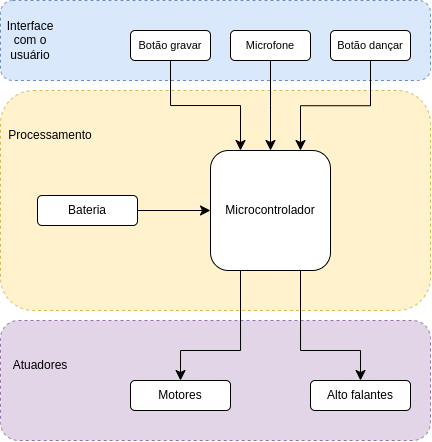

The diagram above was exported from draw.io. Its source (the exported page's mxGraphModel, read from the mxfile embedded in the PNG):
<mxGraphModel dx="735" dy="394" grid="1" gridSize="10" guides="1" tooltips="1" connect="1" arrows="1" fold="1" page="1" pageScale="1" pageWidth="850" pageHeight="1100" math="0" shadow="0">
  <root>
    <mxCell id="0" />
    <mxCell id="1" parent="0" />
    <mxCell id="SWJgcAhkAl5XlOYfoTRL-1" value="" style="rounded=1;whiteSpace=wrap;html=1;fillColor=#dae8fc;strokeColor=#6c8ebf;dashed=1;align=left;" vertex="1" parent="1">
      <mxGeometry x="10" y="10" width="430" height="80" as="geometry" />
    </mxCell>
    <mxCell id="SWJgcAhkAl5XlOYfoTRL-2" value="Interface com o usuário" style="text;html=1;strokeColor=none;fillColor=none;align=center;verticalAlign=middle;whiteSpace=wrap;rounded=0;" vertex="1" parent="1">
      <mxGeometry x="20" y="35" width="40" height="30" as="geometry" />
    </mxCell>
    <mxCell id="SWJgcAhkAl5XlOYfoTRL-3" value="" style="rounded=1;whiteSpace=wrap;html=1;fillColor=#fff2cc;strokeColor=#d6b656;dashed=1;align=left;fillStyle=auto;" vertex="1" parent="1">
      <mxGeometry x="10" y="100" width="430" height="220" as="geometry" />
    </mxCell>
    <mxCell id="SWJgcAhkAl5XlOYfoTRL-4" value="Processamento" style="text;html=1;strokeColor=none;fillColor=none;align=center;verticalAlign=middle;whiteSpace=wrap;rounded=0;" vertex="1" parent="1">
      <mxGeometry x="40" y="130" width="40" height="30" as="geometry" />
    </mxCell>
    <mxCell id="SWJgcAhkAl5XlOYfoTRL-5" value="" style="rounded=1;whiteSpace=wrap;html=1;fillColor=#e1d5e7;strokeColor=#9673a6;dashed=1;align=left;fillStyle=auto;" vertex="1" parent="1">
      <mxGeometry x="10" y="330" width="430" height="120" as="geometry" />
    </mxCell>
    <mxCell id="SWJgcAhkAl5XlOYfoTRL-6" value="Atuadores" style="text;html=1;strokeColor=none;fillColor=none;align=center;verticalAlign=middle;whiteSpace=wrap;rounded=0;" vertex="1" parent="1">
      <mxGeometry x="30" y="360" width="40" height="30" as="geometry" />
    </mxCell>
    <mxCell id="SWJgcAhkAl5XlOYfoTRL-7" value="&lt;font style=&quot;font-size: 11px;&quot;&gt;Botão gravar&lt;/font&gt;" style="rounded=1;whiteSpace=wrap;html=1;" vertex="1" parent="1">
      <mxGeometry x="140" y="40" width="80" height="30" as="geometry" />
    </mxCell>
    <mxCell id="SWJgcAhkAl5XlOYfoTRL-8" value="&lt;font style=&quot;font-size: 11px;&quot;&gt;Microfone&lt;/font&gt;" style="rounded=1;whiteSpace=wrap;html=1;" vertex="1" parent="1">
      <mxGeometry x="240" y="40" width="80" height="30" as="geometry" />
    </mxCell>
    <mxCell id="SWJgcAhkAl5XlOYfoTRL-9" value="&lt;font style=&quot;font-size: 11px;&quot;&gt;Botão dançar&lt;/font&gt;" style="rounded=1;whiteSpace=wrap;html=1;" vertex="1" parent="1">
      <mxGeometry x="340" y="40" width="80" height="30" as="geometry" />
    </mxCell>
    <mxCell id="SWJgcAhkAl5XlOYfoTRL-10" value="Microcontrolador" style="rounded=1;whiteSpace=wrap;html=1;" vertex="1" parent="1">
      <mxGeometry x="220" y="160" width="120" height="120" as="geometry" />
    </mxCell>
    <mxCell id="SWJgcAhkAl5XlOYfoTRL-21" value="" style="edgeStyle=orthogonalEdgeStyle;elbow=horizontal;endArrow=classic;html=1;rounded=0;endSize=8;startSize=8;exitX=0.5;exitY=1;exitDx=0;exitDy=0;entryX=0.25;entryY=0;entryDx=0;entryDy=0;" edge="1" parent="1" source="SWJgcAhkAl5XlOYfoTRL-7" target="SWJgcAhkAl5XlOYfoTRL-10">
      <mxGeometry width="50" height="50" relative="1" as="geometry">
        <mxPoint x="200" y="170" as="sourcePoint" />
        <mxPoint x="250" y="120" as="targetPoint" />
      </mxGeometry>
    </mxCell>
    <mxCell id="SWJgcAhkAl5XlOYfoTRL-22" value="" style="edgeStyle=elbowEdgeStyle;elbow=vertical;endArrow=classic;html=1;curved=0;rounded=0;endSize=8;startSize=8;exitX=0.5;exitY=1;exitDx=0;exitDy=0;entryX=0.5;entryY=0;entryDx=0;entryDy=0;" edge="1" parent="1" source="SWJgcAhkAl5XlOYfoTRL-8" target="SWJgcAhkAl5XlOYfoTRL-10">
      <mxGeometry width="50" height="50" relative="1" as="geometry">
        <mxPoint x="220" y="220" as="sourcePoint" />
        <mxPoint x="270" y="160" as="targetPoint" />
      </mxGeometry>
    </mxCell>
    <mxCell id="SWJgcAhkAl5XlOYfoTRL-23" value="" style="edgeStyle=elbowEdgeStyle;elbow=vertical;endArrow=classic;html=1;curved=0;rounded=0;endSize=8;startSize=8;entryX=0.75;entryY=0;entryDx=0;entryDy=0;exitX=0.5;exitY=1;exitDx=0;exitDy=0;" edge="1" parent="1" source="SWJgcAhkAl5XlOYfoTRL-9" target="SWJgcAhkAl5XlOYfoTRL-10">
      <mxGeometry width="50" height="50" relative="1" as="geometry">
        <mxPoint x="350" y="150" as="sourcePoint" />
        <mxPoint x="400" y="100" as="targetPoint" />
      </mxGeometry>
    </mxCell>
    <mxCell id="SWJgcAhkAl5XlOYfoTRL-24" value="Motores" style="rounded=1;whiteSpace=wrap;html=1;" vertex="1" parent="1">
      <mxGeometry x="140" y="390" width="100" height="30" as="geometry" />
    </mxCell>
    <mxCell id="SWJgcAhkAl5XlOYfoTRL-25" value="" style="edgeStyle=orthogonalEdgeStyle;elbow=horizontal;endArrow=classic;html=1;rounded=0;endSize=8;startSize=8;exitX=0.25;exitY=1;exitDx=0;exitDy=0;entryX=0.5;entryY=0;entryDx=0;entryDy=0;" edge="1" parent="1" source="SWJgcAhkAl5XlOYfoTRL-10" target="SWJgcAhkAl5XlOYfoTRL-24">
      <mxGeometry width="50" height="50" relative="1" as="geometry">
        <mxPoint x="130" y="360" as="sourcePoint" />
        <mxPoint x="180" y="390" as="targetPoint" />
        <Array as="points">
          <mxPoint x="250" y="360" />
          <mxPoint x="190" y="360" />
        </Array>
      </mxGeometry>
    </mxCell>
    <mxCell id="SWJgcAhkAl5XlOYfoTRL-26" value="" style="edgeStyle=segmentEdgeStyle;endArrow=classic;html=1;curved=0;rounded=0;endSize=8;startSize=8;entryX=0.75;entryY=0;entryDx=0;entryDy=0;" edge="1" parent="1" source="SWJgcAhkAl5XlOYfoTRL-5" target="SWJgcAhkAl5XlOYfoTRL-24">
      <mxGeometry width="50" height="50" relative="1" as="geometry">
        <mxPoint x="160" y="400" as="sourcePoint" />
        <mxPoint x="210" y="350" as="targetPoint" />
      </mxGeometry>
    </mxCell>
    <mxCell id="SWJgcAhkAl5XlOYfoTRL-28" value="Alto falantes" style="rounded=1;whiteSpace=wrap;html=1;" vertex="1" parent="1">
      <mxGeometry x="320" y="390" width="100" height="30" as="geometry" />
    </mxCell>
    <mxCell id="SWJgcAhkAl5XlOYfoTRL-29" value="" style="edgeStyle=orthogonalEdgeStyle;elbow=horizontal;endArrow=classic;html=1;rounded=0;endSize=8;startSize=8;entryX=0.5;entryY=0;entryDx=0;entryDy=0;exitX=0.75;exitY=1;exitDx=0;exitDy=0;" edge="1" parent="1" source="SWJgcAhkAl5XlOYfoTRL-10" target="SWJgcAhkAl5XlOYfoTRL-28">
      <mxGeometry width="50" height="50" relative="1" as="geometry">
        <mxPoint x="290" y="360" as="sourcePoint" />
        <mxPoint x="340" y="310" as="targetPoint" />
        <Array as="points">
          <mxPoint x="310" y="360" />
          <mxPoint x="370" y="360" />
        </Array>
      </mxGeometry>
    </mxCell>
    <mxCell id="SWJgcAhkAl5XlOYfoTRL-31" value="Bateria" style="rounded=1;whiteSpace=wrap;html=1;" vertex="1" parent="1">
      <mxGeometry x="47" y="205" width="100" height="30" as="geometry" />
    </mxCell>
    <mxCell id="SWJgcAhkAl5XlOYfoTRL-32" value="" style="edgeStyle=segmentEdgeStyle;endArrow=classic;html=1;curved=0;rounded=0;endSize=8;startSize=8;entryX=0;entryY=0.5;entryDx=0;entryDy=0;exitX=1;exitY=0.5;exitDx=0;exitDy=0;" edge="1" parent="1" source="SWJgcAhkAl5XlOYfoTRL-31" target="SWJgcAhkAl5XlOYfoTRL-10">
      <mxGeometry width="50" height="50" relative="1" as="geometry">
        <mxPoint x="150" y="210" as="sourcePoint" />
        <mxPoint x="200" y="160" as="targetPoint" />
        <Array as="points" />
      </mxGeometry>
    </mxCell>
  </root>
</mxGraphModel>